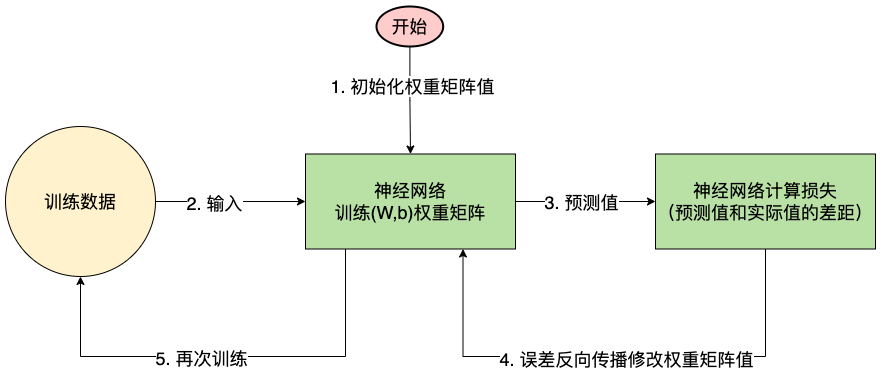

The diagram above was exported from draw.io. Its source (the exported page's mxGraphModel, read from the mxfile embedded in the PNG):
<mxGraphModel dx="954" dy="581" grid="1" gridSize="10" guides="1" tooltips="1" connect="1" arrows="1" fold="1" page="1" pageScale="1" pageWidth="850" pageHeight="1100" math="0" shadow="0">
  <root>
    <mxCell id="0" />
    <mxCell id="1" parent="0" />
    <mxCell id="2" style="edgeStyle=orthogonalEdgeStyle;rounded=0;orthogonalLoop=1;jettySize=auto;html=1;entryX=0;entryY=0.5;entryDx=0;entryDy=0;" edge="1" source="4" target="9" parent="1">
      <mxGeometry relative="1" as="geometry" />
    </mxCell>
    <mxCell id="3" value="&lt;font style=&quot;font-size: 18px;&quot;&gt;2. 输入&lt;/font&gt;" style="edgeLabel;html=1;align=center;verticalAlign=middle;resizable=0;points=[];" vertex="1" connectable="0" parent="2">
      <mxGeometry x="-0.2267" relative="1" as="geometry">
        <mxPoint y="1" as="offset" />
      </mxGeometry>
    </mxCell>
    <mxCell id="4" value="&lt;font style=&quot;font-size: 18px;&quot;&gt;训练数据&lt;/font&gt;" style="ellipse;whiteSpace=wrap;html=1;aspect=fixed;fillColor=#FFF2CC;" vertex="1" parent="1">
      <mxGeometry x="100" y="220" width="150" height="150" as="geometry" />
    </mxCell>
    <mxCell id="5" style="edgeStyle=orthogonalEdgeStyle;rounded=0;orthogonalLoop=1;jettySize=auto;html=1;entryX=0.5;entryY=1;entryDx=0;entryDy=0;" edge="1" source="9" target="4" parent="1">
      <mxGeometry relative="1" as="geometry">
        <Array as="points">
          <mxPoint x="440" y="450" />
          <mxPoint x="175" y="450" />
        </Array>
      </mxGeometry>
    </mxCell>
    <mxCell id="6" value="&lt;font style=&quot;font-size: 18px;&quot;&gt;5. 再次训练&lt;/font&gt;" style="edgeLabel;html=1;align=center;verticalAlign=middle;resizable=0;points=[];" vertex="1" connectable="0" parent="5">
      <mxGeometry x="0.116" y="1" relative="1" as="geometry">
        <mxPoint as="offset" />
      </mxGeometry>
    </mxCell>
    <mxCell id="7" style="edgeStyle=orthogonalEdgeStyle;rounded=0;orthogonalLoop=1;jettySize=auto;html=1;entryX=0;entryY=0.5;entryDx=0;entryDy=0;" edge="1" source="9" target="12" parent="1">
      <mxGeometry relative="1" as="geometry" />
    </mxCell>
    <mxCell id="8" value="&lt;font style=&quot;font-size: 18px;&quot;&gt;3. 预测值&lt;/font&gt;" style="edgeLabel;html=1;align=center;verticalAlign=middle;resizable=0;points=[];" vertex="1" connectable="0" parent="7">
      <mxGeometry x="-0.0714" relative="1" as="geometry">
        <mxPoint as="offset" />
      </mxGeometry>
    </mxCell>
    <mxCell id="9" value="&lt;font style=&quot;font-size: 18px;&quot;&gt;神经网络&lt;br&gt;&lt;/font&gt;&lt;div&gt;&lt;font style=&quot;font-size: 18px;&quot;&gt;&lt;span style=&quot;background-color: initial;&quot;&gt;训练(&lt;/span&gt;W,b)权重矩阵&lt;/font&gt;&lt;/div&gt;" style="rounded=0;whiteSpace=wrap;html=1;fillColor=#B9E0A5;" vertex="1" parent="1">
      <mxGeometry x="400" y="247.5" width="210" height="95" as="geometry" />
    </mxCell>
    <mxCell id="10" style="edgeStyle=orthogonalEdgeStyle;rounded=0;orthogonalLoop=1;jettySize=auto;html=1;entryX=0.75;entryY=1;entryDx=0;entryDy=0;exitX=0.5;exitY=1;exitDx=0;exitDy=0;" edge="1" source="12" target="9" parent="1">
      <mxGeometry relative="1" as="geometry">
        <Array as="points">
          <mxPoint x="860" y="450" />
          <mxPoint x="558" y="450" />
        </Array>
      </mxGeometry>
    </mxCell>
    <mxCell id="11" value="&lt;font style=&quot;font-size: 18px;&quot;&gt;4. 误差反向传播修改权重矩阵值&lt;/font&gt;" style="edgeLabel;html=1;align=center;verticalAlign=middle;resizable=0;points=[];" vertex="1" connectable="0" parent="10">
      <mxGeometry x="0.1561" y="2" relative="1" as="geometry">
        <mxPoint x="52" as="offset" />
      </mxGeometry>
    </mxCell>
    <mxCell id="12" value="&lt;font style=&quot;font-size: 18px;&quot;&gt;神经网络&lt;/font&gt;&lt;span style=&quot;font-size: 18px; background-color: initial;&quot;&gt;计算损失&lt;/span&gt;&lt;div&gt;&lt;span style=&quot;font-size: 18px; background-color: initial;&quot;&gt;（预测值和实际值的差距）&lt;/span&gt;&lt;/div&gt;" style="rounded=0;whiteSpace=wrap;html=1;fillColor=#B9E0A5;" vertex="1" parent="1">
      <mxGeometry x="750" y="247.5" width="220" height="95" as="geometry" />
    </mxCell>
    <mxCell id="13" style="edgeStyle=orthogonalEdgeStyle;rounded=0;orthogonalLoop=1;jettySize=auto;html=1;entryX=0.5;entryY=0;entryDx=0;entryDy=0;" edge="1" source="15" target="9" parent="1">
      <mxGeometry relative="1" as="geometry" />
    </mxCell>
    <mxCell id="14" value="&lt;font style=&quot;font-size: 18px;&quot;&gt;1. 初始化权重矩阵值&lt;/font&gt;" style="edgeLabel;html=1;align=center;verticalAlign=middle;resizable=0;points=[];" vertex="1" connectable="0" parent="13">
      <mxGeometry x="-0.2784" y="2" relative="1" as="geometry">
        <mxPoint as="offset" />
      </mxGeometry>
    </mxCell>
    <mxCell id="15" value="&lt;font style=&quot;font-size: 18px;&quot;&gt;开始&lt;/font&gt;" style="strokeWidth=2;html=1;shape=mxgraph.flowchart.start_1;whiteSpace=wrap;fillColor=#FFCCCC;" vertex="1" parent="1">
      <mxGeometry x="471" y="100" width="66.67" height="40" as="geometry" />
    </mxCell>
  </root>
</mxGraphModel>